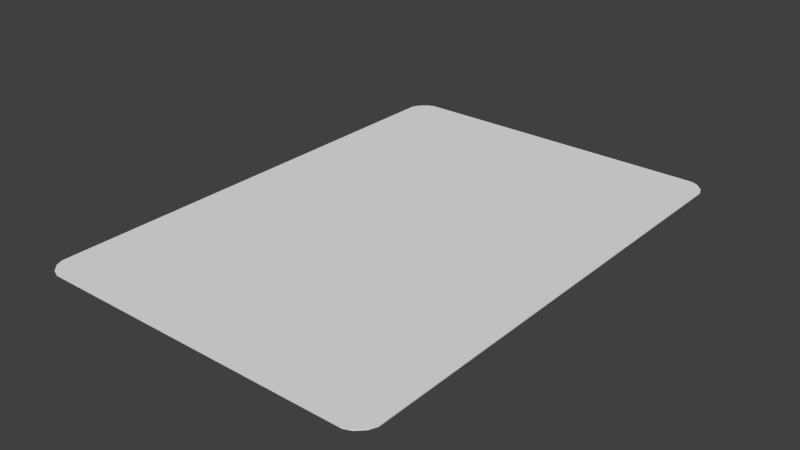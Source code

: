 # Source: Card_3.blend  (saved by Blender 2.76.0; exported with 4.5.12 LTS)
import bpy
from mathutils import Matrix  # noqa: F401  (used for matrix-valued properties, if any)

bpy.ops.wm.read_factory_settings(use_empty=True)
scene = bpy.context.scene
scene.name = 'Scene'

# ---- collections
col_collection_1 = bpy.data.collections.new('Collection 1'); scene.collection.children.link(col_collection_1)

# ---- materials (node trees are filled in below, after node groups)
mat_material = bpy.data.materials.new('Material')
mat_material.alpha_threshold = 0.0
mat_material.use_transparent_shadow = False
mat_material.roughness = 0.5
mat_material.line_color = (0.0, 0.0, 0.0, 1.0)

# ---- material node trees

# ---- world
world_world = bpy.data.worlds.new('World'); scene.world = world_world
world_world.color = (0.05088, 0.05088, 0.05088)
world_world.use_sun_shadow = False
world_world.sun_shadow_jitter_overblur = 0.0
world_world.cycles.sampling_method = 'MANUAL'
world_world.cycles.sample_map_resolution = 256

# ---- meshes
me_cube = bpy.data.meshes.new('Cube')
me_cube.from_pydata([(1.025, 1.623, -1.0), (1.072, 1.604, -1.0), (1.119, 1.557, -1.0), (1.139, 1.51, -1.0), (1.139, -1.509, -1.0), (1.119, -1.556, -1.0), (1.072, -1.603, -1.0), (1.025, -1.622, -1.0), (-1.03, -1.622, -1.0), (-1.077, -1.603, -1.0), (-1.124, -1.556, -1.0), (-1.144, -1.509, -1.0), (-1.144, 1.51, -1.0), (-1.124, 1.557, -1.0), (-1.077, 1.604, -1.0), (-1.03, 1.623, -1.0), (1.139, 1.51, 1.0), (1.119, 1.557, 1.0), (1.072, 1.604, 1.0), (1.025, 1.623, 1.0), (1.025, -1.622, 1.0), (1.072, -1.603, 1.0), (1.119, -1.556, 1.0), (1.139, -1.509, 1.0), (-1.144, -1.509, 1.0), (-1.124, -1.556, 1.0), (-1.077, -1.603, 1.0), (-1.03, -1.622, 1.0), (-1.03, 1.623, 1.0), (-1.077, 1.604, 1.0), (-1.124, 1.557, 1.0), (-1.144, 1.51, 1.0)], [], [(3, 16, 23, 4), (9, 26, 25, 10), (13, 30, 29, 14), (5, 22, 21, 6), (19, 0, 15, 28), (7, 20, 27, 8), (11, 24, 31, 12), (16, 17, 18, 19, 28, 29, 30, 31, 24, 25, 26, 27, 20, 21, 22, 23), (1, 18, 17, 2), (0, 19, 18, 1), (16, 3, 2, 17), (4, 23, 22, 5), (20, 7, 6, 21), (8, 27, 26, 9), (24, 11, 10, 25), (12, 31, 30, 13), (28, 15, 14, 29), (0, 1, 2, 3, 4, 5, 6, 7, 8, 9, 10, 11, 12, 13, 14, 15)])
_uv = me_cube.uv_layers.new(name='UVMap')
_uv.uv.foreach_set('vector', [0.622, 0.6834, 0.622, 0.6834, 0.622, 0.2888, 0.622, 0.2888, 0.3323, 0.2765, 0.3323, 0.2765, 0.3262, 0.2826, 0.3262, 0.2826, 0.3262, 0.6896, 0.3262, 0.6896, 0.3323, 0.6957, 0.3323, 0.6957, 0.6194, 0.2826, 0.6194, 0.2826, 0.6133, 0.2765, 0.6133, 0.2765, 0.6071, 0.6982, 0.6071, 0.6982, 0.3385, 0.6982, 0.3385, 0.6982, 0.6071, 0.2739, 0.6071, 0.2739, 0.3385, 0.2739, 0.3385, 0.2739, 0.3236, 0.2888, 0.3236, 0.2888, 0.3236, 0.6834, 0.3236, 0.6834, 0.607, 0.9832, 0.6057, 0.9862, 0.6027, 0.9891, 0.5998, 0.9904, 0.4695, 0.9904, 0.4665, 0.9891, 0.4635, 0.9862, 0.4623, 0.9832, 0.4623, 0.7918, 0.4635, 0.7888, 0.4665, 0.7859, 0.4695, 0.7846, 0.5998, 0.7846, 0.6027, 0.7859, 0.6057, 0.7888, 0.607, 0.7918, 0.6133, 0.6957, 0.6133, 0.6957, 0.6194, 0.6896, 0.6194, 0.6896, 0.6071, 0.6982, 0.6071, 0.6982, 0.6133, 0.6957, 0.6133, 0.6957, 0.622, 0.6834, 0.622, 0.6834, 0.6194, 0.6896, 0.6194, 0.6896, 0.622, 0.2888, 0.622, 0.2888, 0.6194, 0.2826, 0.6194, 0.2826, 0.6071, 0.2739, 0.6071, 0.2739, 0.6133, 0.2765, 0.6133, 0.2765, 0.3385, 0.2739, 0.3385, 0.2739, 0.3323, 0.2765, 0.3323, 0.2765, 0.3236, 0.2888, 0.3236, 0.2888, 0.3262, 0.2826, 0.3262, 0.2826, 0.3236, 0.6834, 0.3236, 0.6834, 0.3262, 0.6896, 0.3262, 0.6896, 0.3385, 0.6982, 0.3385, 0.6982, 0.3323, 0.6957, 0.3323, 0.6957, 0.1438, 0.989, 0.1468, 0.9878, 0.1498, 0.9848, 0.151, 0.9818, 0.151, 0.7891, 0.1498, 0.7861, 0.1468, 0.7831, 0.1438, 0.7818, 0.01254, 0.7818, 0.009534, 0.7831, 0.006543, 0.7861, 0.005296, 0.7891, 0.005296, 0.9818, 0.006543, 0.9848, 0.009534, 0.9878, 0.01254, 0.989])
me_cube.materials.append(mat_material)
me_cube.use_remesh_preserve_volume = False
me_cube.use_remesh_preserve_attributes = False
me_cube.use_mirror_vertex_groups = False
me_cube.update()

# ---- objects
ob_cube = bpy.data.objects.new('Cube', me_cube)

# ---- transforms, parenting, visibility, modifiers, constraints
ob_cube.location = (0.0, 0.0, 0.0)
ob_cube.scale = (1.0, 1.0, 0.003294)
ob_cube.lock_rotations_4d = False
ob_cube.empty_display_type = 'ARROWS'
ob_cube.lineart.crease_threshold = 0.0

# ---- collection membership
col_collection_1.objects.link(ob_cube)

# ---- scene / render settings (as saved in the file)
scene.frame_start = 1; scene.frame_end = 250; scene.frame_set(101)
scene.render.engine = 'BLENDER_EEVEE_NEXT'
scene.render.resolution_percentage = 50
scene.render.dither_intensity = 0.0
scene.cycles.use_denoising = False
scene.cycles.samples = 10
scene.cycles.sampling_pattern = 'TABULATED_SOBOL'
scene.cycles.light_sampling_threshold = 0.0
scene.cycles.use_adaptive_sampling = False
scene.cycles.use_light_tree = False
scene.cycles.blur_glossy = 0.0
scene.cycles.pixel_filter_type = 'GAUSSIAN'
scene.cycles.sample_clamp_indirect = 0.0
scene.view_settings.view_transform = 'Standard'
bpy.context.view_layer.update()

# ---- added for rendering (the .blend has no active camera and no usable light): camera, sun
cam_auto = bpy.data.cameras.new('AutoCamera')
cam_auto.lens = 50.0
cam_auto.sensor_width = 36.0
cam_auto.clip_end = 1000.0
ob_auto_camera = bpy.data.objects.new('AutoCamera', cam_auto)
scene.collection.objects.link(ob_auto_camera)
ob_auto_camera.location = (3.66855, -4.40452, 2.93675)
ob_auto_camera.rotation_euler = (1.09748, -7.21219e-08, 0.694738)
scene.camera = ob_auto_camera
light_auto_sun = bpy.data.lights.new('AutoSun', 'SUN')
light_auto_sun.energy = 3.0
light_auto_sun.angle = 0.0523599
ob_auto_sun = bpy.data.objects.new('AutoSun', light_auto_sun)
scene.collection.objects.link(ob_auto_sun)
ob_auto_sun.rotation_euler = (0.872665, 0.174533, 0.523599)
bpy.context.view_layer.update()
